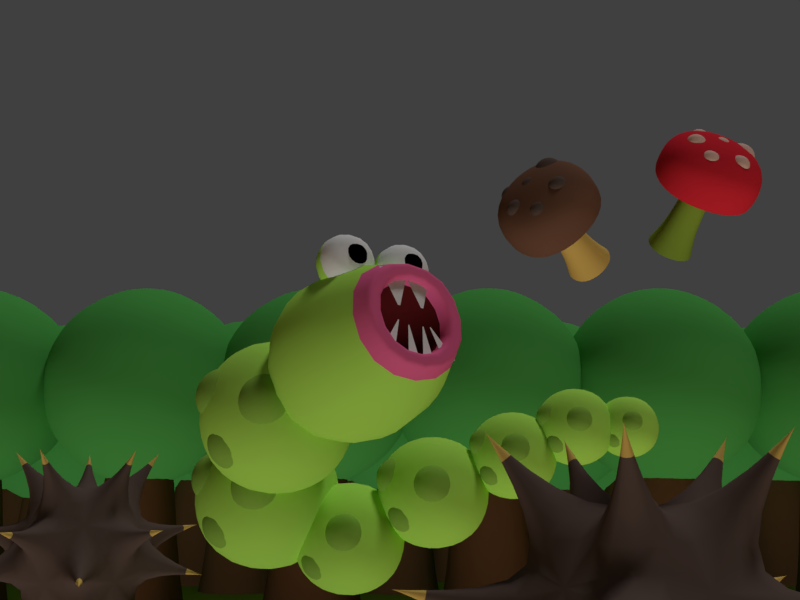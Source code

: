 # Source: background.blend  (saved by Blender 2.78.0; exported with 4.5.12 LTS)
import bpy
from mathutils import Matrix  # noqa: F401  (used for matrix-valued properties, if any)

bpy.ops.wm.read_factory_settings(use_empty=True)
scene = bpy.context.scene
scene.name = 'Scene'

# ---- collections
col_collection_1 = bpy.data.collections.new('Collection 1'); scene.collection.children.link(col_collection_1)

# ---- materials (node trees are filled in below, after node groups)
mat_material_016 = bpy.data.materials.new('Material.016')
mat_material_016.alpha_threshold = 0.0
mat_material_016.use_transparent_shadow = False
mat_material_016.diffuse_color = (0.1107, 0.07591, 0.06404, 1.0)
mat_material_016.specular_color = (0.8, 0.2542, 0.106)
mat_material_016.roughness = 0.5
mat_material_016.specular_intensity = 0.0
mat_material_016.line_color = (0.0, 0.0, 0.0, 1.0)
mat_material_017 = bpy.data.materials.new('Material.017')
mat_material_017.alpha_threshold = 0.0
mat_material_017.use_transparent_shadow = False
mat_material_017.diffuse_color = (0.6966, 0.4634, 0.1178, 1.0)
mat_material_017.specular_color = (0.8, 0.5314, 0.1339)
mat_material_017.roughness = 0.5
mat_material_017.specular_intensity = 0.3525
mat_material_017.line_color = (0.0, 0.0, 0.0, 1.0)
mat_material_008 = bpy.data.materials.new('Material.008')
mat_material_008.alpha_threshold = 0.0
mat_material_008.use_transparent_shadow = False
mat_material_008.diffuse_color = (0.4347, 0.8, 0.106, 1.0)
mat_material_008.specular_color = (0.4347, 0.8, 0.106)
mat_material_008.roughness = 0.5
mat_material_008.specular_intensity = 0.3525
mat_material_008.line_color = (0.0, 0.0, 0.0, 1.0)
mat_material_009 = bpy.data.materials.new('Material.009')
mat_material_009.alpha_threshold = 0.0
mat_material_009.use_transparent_shadow = False
mat_material_009.diffuse_color = (0.2462, 0.448, 0.06255, 1.0)
mat_material_009.specular_color = (0.4347, 0.8, 0.106)
mat_material_009.roughness = 0.5
mat_material_009.specular_intensity = 0.3525
mat_material_009.line_color = (0.0, 0.0, 0.0, 1.0)
mat_material_002 = bpy.data.materials.new('Material.002')
mat_material_002.alpha_threshold = 0.0
mat_material_002.use_transparent_shadow = False
mat_material_002.diffuse_color = (0.4575, 0.2789, 0.06918, 1.0)
mat_material_002.roughness = 0.5
mat_material_002.specular_intensity = 0.0
mat_material = bpy.data.materials.new('Material')
mat_material.alpha_threshold = 0.0
mat_material.use_transparent_shadow = False
mat_material.diffuse_color = (0.1679, 0.07596, 0.03489, 1.0)
mat_material.specular_color = (0.1679, 0.07596, 0.03489)
mat_material.roughness = 0.5
mat_material.specular_intensity = 1.0
mat_material.line_color = (0.0, 0.0, 0.0, 1.0)
mat_material_001 = bpy.data.materials.new('Material.001')
mat_material_001.alpha_threshold = 0.0
mat_material_001.use_transparent_shadow = False
mat_material_001.diffuse_color = (0.07927, 0.3757, 0.07488, 1.0)
mat_material_001.specular_color = (0.07927, 0.3757, 0.07488)
mat_material_001.roughness = 0.5
mat_material_001.specular_intensity = 0.2568
mat_material_001.line_color = (0.0, 0.0, 0.0, 1.0)
mat_material_003 = bpy.data.materials.new('Material.003')
mat_material_003.alpha_threshold = 0.0
mat_material_003.use_transparent_shadow = False
mat_material_003.diffuse_color = (0.4347, 0.8, 0.106, 1.0)
mat_material_003.specular_color = (0.4347, 0.8, 0.106)
mat_material_003.roughness = 0.5
mat_material_003.specular_intensity = 0.3525
mat_material_003.line_color = (0.0, 0.0, 0.0, 1.0)
mat_material_004 = bpy.data.materials.new('Material.004')
mat_material_004.alpha_threshold = 0.0
mat_material_004.use_transparent_shadow = False
mat_material_004.diffuse_color = (0.8, 0.1307, 0.3028, 1.0)
mat_material_004.specular_color = (0.8, 0.1307, 0.3028)
mat_material_004.roughness = 0.5
mat_material_004.line_color = (0.0, 0.0, 0.0, 1.0)
mat_material_005 = bpy.data.materials.new('Material.005')
mat_material_005.alpha_threshold = 0.0
mat_material_005.use_transparent_shadow = False
mat_material_005.diffuse_color = (0.1025, 0.009851, 0.01056, 1.0)
mat_material_005.specular_color = (0.1025, 0.009851, 0.01056)
mat_material_005.roughness = 0.5
mat_material_005.line_color = (0.0, 0.0, 0.0, 1.0)
mat_material_006 = bpy.data.materials.new('Material.006')
mat_material_006.alpha_threshold = 0.0
mat_material_006.use_transparent_shadow = False
mat_material_006.roughness = 0.5
mat_material_007 = bpy.data.materials.new('Material.007')
mat_material_007.alpha_threshold = 0.0
mat_material_007.use_transparent_shadow = False
mat_material_007.diffuse_color = (0.0, 0.0, 0.0, 1.0)
mat_material_007.roughness = 0.5
mat_material_010 = bpy.data.materials.new('Material.010')
mat_material_010.alpha_threshold = 0.0
mat_material_010.use_transparent_shadow = False
mat_material_010.diffuse_color = (0.1727, 0.083, 0.05185, 1.0)
mat_material_010.specular_color = (0.8, 0.2542, 0.106)
mat_material_010.roughness = 0.5
mat_material_010.specular_intensity = 0.0
mat_material_010.line_color = (0.0, 0.0, 0.0, 1.0)
mat_material_011 = bpy.data.materials.new('Material.011')
mat_material_011.alpha_threshold = 0.0
mat_material_011.use_transparent_shadow = False
mat_material_011.diffuse_color = (0.6966, 0.4634, 0.1178, 1.0)
mat_material_011.specular_color = (0.8, 0.5314, 0.1339)
mat_material_011.roughness = 0.5
mat_material_011.specular_intensity = 0.3525
mat_material_011.line_color = (0.0, 0.0, 0.0, 1.0)
mat_material_012 = bpy.data.materials.new('Material.012')
mat_material_012.alpha_threshold = 0.0
mat_material_012.use_transparent_shadow = False
mat_material_012.diffuse_color = (0.1107, 0.07591, 0.06404, 1.0)
mat_material_012.specular_color = (0.8, 0.2542, 0.106)
mat_material_012.roughness = 0.5
mat_material_012.specular_intensity = 0.0
mat_material_012.line_color = (0.0, 0.0, 0.0, 1.0)
mat_material_013 = bpy.data.materials.new('Material.013')
mat_material_013.alpha_threshold = 0.0
mat_material_013.use_transparent_shadow = False
mat_material_013.diffuse_color = (0.7109, 0.02442, 0.04125, 1.0)
mat_material_013.specular_color = (0.7109, 0.02442, 0.04125)
mat_material_013.roughness = 0.5
mat_material_013.specular_intensity = 0.0
mat_material_013.line_color = (0.0, 0.0, 0.0, 1.0)
mat_material_014 = bpy.data.materials.new('Material.014')
mat_material_014.alpha_threshold = 0.0
mat_material_014.use_transparent_shadow = False
mat_material_014.diffuse_color = (0.2165, 0.3343, 0.03919, 1.0)
mat_material_014.specular_color = (0.8, 0.5314, 0.1339)
mat_material_014.roughness = 0.5
mat_material_014.specular_intensity = 0.3525
mat_material_014.line_color = (0.0, 0.0, 0.0, 1.0)
mat_material_015 = bpy.data.materials.new('Material.015')
mat_material_015.alpha_threshold = 0.0
mat_material_015.use_transparent_shadow = False
mat_material_015.diffuse_color = (0.7613, 0.5046, 0.4183, 1.0)
mat_material_015.specular_color = (0.7613, 0.5046, 0.4183)
mat_material_015.roughness = 0.5
mat_material_015.specular_intensity = 0.0
mat_material_015.line_color = (0.0, 0.0, 0.0, 1.0)

# ---- material node trees

# ---- world
world_world = bpy.data.worlds.new('World'); scene.world = world_world
world_world.color = (0.05088, 0.05088, 0.05088)
world_world.use_sun_shadow = False
world_world.sun_shadow_jitter_overblur = 0.0
world_world.cycles.sampling_method = 'MANUAL'

# ---- cameras
cam_camera = bpy.data.cameras.new('Camera')
cam_camera.clip_end = 100.0
cam_camera.lens = 36.49
cam_camera.sensor_width = 32.0
cam_camera.sensor_height = 18.0
cam_camera.ortho_scale = 7.314
cam_camera.lens_unit = 'FOV'
cam_camera.dof.focus_distance = 0.0
cam_camera.dof.aperture_fstop = 128.0

# ---- lights
light_lamp_001 = bpy.data.lights.new('Lamp.001', 'SUN')
light_lamp_001.transmission_factor = 0.0
light_lamp_001.cutoff_distance = 30.0
light_lamp_001.use_shadow = False
light_lamp_001.angle = 0.1993
light_lamp_001.energy = 1.0
light_lamp_001.shadow_buffer_clip_start = 1.001
light_lamp_001.shadow_soft_size = 0.1
light_lamp_001.shadow_cascade_max_distance = 1000.0
light_lamp = bpy.data.lights.new('Lamp', 'SUN')
light_lamp.transmission_factor = 0.0
light_lamp.cutoff_distance = 30.0
light_lamp.angle = 0.1993
light_lamp.energy = 1.0
light_lamp.shadow_buffer_clip_start = 1.001
light_lamp.shadow_soft_size = 0.1
light_lamp.shadow_cascade_max_distance = 1000.0

# ---- meshes
me_icosphere_000 = bpy.data.meshes.new('Icosphere.000')
me_icosphere_000.from_pydata([(-9.33e-09, 1.256e-09, -0.5786), (0.4186, -0.3042, -0.2587), (-0.1599, -0.4922, -0.2587), (-0.5175, 1.256e-09, -0.2587), (-0.1599, 0.4922, -0.2587), (0.4186, 0.3042, -0.2587), (0.1599, -0.4922, 0.2587), (-0.4186, -0.3042, 0.2587), (-0.4186, 0.3042, 0.2587), (0.1599, 0.4922, 0.2587), (0.5175, 1.256e-09, 0.2587), (-9.33e-09, 1.256e-09, 0.5786), (0.2224, -0.6845, -0.9539), (0.2309, -0.6907, -0.9474), (0.2192, -0.6945, -0.9474), (0.7282, -0.006186, -0.9474), (0.7197, 9.626e-10, -0.9539), (0.7282, 0.006186, -0.9474), (-0.5823, -0.423, -0.9539), (-0.5855, -0.4331, -0.9474), (-0.5928, -0.423, -0.9474), (-0.5823, 0.423, -0.9539), (-0.5928, 0.423, -0.9474), (-0.5855, 0.4331, -0.9474), (0.2224, 0.6845, -0.9539), (0.2192, 0.6945, -0.9474), (0.2309, 0.6907, -0.9474), (1.173, -0.006186, -0.2277), (1.173, 0.006186, -0.2277), (1.175, 1.094e-09, -0.2171), (0.3566, -1.118, -0.2277), (0.3684, -1.114, -0.2277), (0.3631, -1.118, -0.2171), (-0.9526, -0.6845, -0.2277), (-0.9454, -0.6945, -0.2277), (-0.9506, -0.6907, -0.2171), (-0.9454, 0.6945, -0.2277), (-0.9526, 0.6845, -0.2277), (-0.9506, 0.6907, -0.2171), (0.3684, 1.114, -0.2277), (0.3566, 1.118, -0.2277), (0.3631, 1.118, -0.2171), (0.9506, -0.6907, 0.2171), (0.9526, -0.6845, 0.2277), (0.9454, -0.6945, 0.2277), (-0.3631, -1.118, 0.2171), (-0.3566, -1.118, 0.2277), (-0.3684, -1.114, 0.2277), (-1.175, 9.626e-10, 0.2171), (-1.173, -0.006186, 0.2277), (-1.173, 0.006186, 0.2277), (-0.3631, 1.118, 0.2171), (-0.3684, 1.114, 0.2277), (-0.3566, 1.118, 0.2277), (0.9506, 0.6907, 0.2171), (0.9454, 0.6945, 0.2277), (0.9526, 0.6845, 0.2277), (0.5855, -0.4331, 0.9474), (0.5928, -0.423, 0.9474), (0.5823, -0.423, 0.9539), (-0.2309, -0.6907, 0.9474), (-0.2192, -0.6945, 0.9474), (-0.2224, -0.6845, 0.9539), (-0.7282, 0.006186, 0.9474), (-0.7282, -0.006186, 0.9474), (-0.7197, 1.094e-09, 0.9539), (-0.2192, 0.6945, 0.9474), (-0.2309, 0.6907, 0.9474), (-0.2224, 0.6845, 0.9539), (0.5928, 0.423, 0.9474), (0.5855, 0.4331, 0.9474), (0.5823, 0.423, 0.9539), (0.2357, -0.7237, -0.9957), (0.235, -0.7231, -0.9963), (0.2347, -0.724, -0.9957), (0.7603, 9.626e-10, -0.9963), (0.7611, -0.0005521, -0.9957), (0.7611, 0.0005521, -0.9957), (-0.6154, -0.4478, -0.9957), (-0.6151, -0.4469, -0.9963), (-0.616, -0.4469, -0.9957), (-0.616, 0.4469, -0.9957), (-0.6151, 0.4469, -0.9963), (-0.6154, 0.4478, -0.9957), (0.2347, 0.724, -0.9957), (0.235, 0.7231, -0.9963), (0.2357, 0.7237, -0.9957), (1.231, 0.0005521, -0.2354), (1.231, -0.0005521, -0.2354), (1.231, 1.094e-09, -0.2345), (0.3809, -1.171, -0.2354), (0.3799, -1.171, -0.2354), (0.3805, -1.171, -0.2345), (-0.9955, -0.724, -0.2354), (-0.9962, -0.7231, -0.2354), (-0.996, -0.7237, -0.2345), (-0.9962, 0.7231, -0.2354), (-0.9955, 0.724, -0.2354), (-0.996, 0.7237, -0.2345), (0.3799, 1.171, -0.2354), (0.3809, 1.171, -0.2354), (0.3805, 1.171, -0.2345), (0.9962, -0.7231, 0.2354), (0.996, -0.7237, 0.2345), (0.9955, -0.724, 0.2354), (-0.3799, -1.171, 0.2354), (-0.3805, -1.171, 0.2345), (-0.3809, -1.171, 0.2354), (-1.231, -0.0005521, 0.2354), (-1.231, 9.626e-10, 0.2345), (-1.231, 0.0005521, 0.2354), (-0.3809, 1.171, 0.2354), (-0.3805, 1.171, 0.2345), (-0.3799, 1.171, 0.2354), (0.9955, 0.724, 0.2354), (0.996, 0.7237, 0.2345), (0.9962, 0.7231, 0.2354), (0.616, -0.4469, 0.9957), (0.6154, -0.4478, 0.9957), (0.6151, -0.4469, 0.9963), (-0.2347, -0.724, 0.9957), (-0.2357, -0.7237, 0.9957), (-0.235, -0.7231, 0.9963), (-0.7611, -0.0005521, 0.9957), (-0.7611, 0.0005521, 0.9957), (-0.7603, 1.094e-09, 0.9963), (-0.2357, 0.7237, 0.9957), (-0.2347, 0.724, 0.9957), (-0.235, 0.7231, 0.9963), (0.6154, 0.4478, 0.9957), (0.616, 0.4469, 0.9957), (0.6151, 0.4469, 0.9963)], [], [(37, 38, 98, 96), (1, 13, 12, 0), (2, 14, 13, 1), (0, 12, 14, 2), (36, 37, 96, 97), (0, 16, 15, 1), (5, 17, 16, 0), (1, 15, 17, 5), (50, 48, 109, 110), (2, 19, 18, 0), (3, 20, 19, 2), (0, 18, 20, 3), (49, 50, 110, 108), (3, 22, 21, 0), (4, 23, 22, 3), (0, 21, 23, 4), (23, 21, 82, 83), (4, 25, 24, 0), (5, 26, 25, 4), (0, 24, 26, 5), (48, 49, 108, 109), (5, 28, 27, 1), (10, 29, 28, 5), (1, 27, 29, 10), (62, 60, 121, 122), (1, 31, 30, 2), (6, 32, 31, 1), (2, 30, 32, 6), (22, 23, 83, 81), (2, 34, 33, 3), (7, 35, 34, 2), (3, 33, 35, 7), (61, 62, 122, 120), (3, 37, 36, 4), (8, 38, 37, 3), (4, 36, 38, 8), (21, 22, 81, 82), (4, 40, 39, 5), (9, 41, 40, 4), (5, 39, 41, 9), (35, 33, 94, 95), (10, 43, 42, 1), (6, 44, 43, 10), (1, 42, 44, 6), (60, 61, 120, 121), (6, 46, 45, 2), (7, 47, 46, 6), (2, 45, 47, 7), (34, 35, 95, 93), (7, 49, 48, 3), (8, 50, 49, 7), (3, 48, 50, 8), (33, 34, 93, 94), (8, 52, 51, 4), (9, 53, 52, 8), (4, 51, 53, 9), (47, 45, 106, 107), (9, 55, 54, 5), (10, 56, 55, 9), (5, 54, 56, 10), (46, 47, 107, 105), (10, 58, 57, 6), (11, 59, 58, 10), (6, 57, 59, 11), (20, 18, 79, 80), (6, 61, 60, 7), (11, 62, 61, 6), (7, 60, 62, 11), (45, 46, 105, 106), (7, 64, 63, 8), (11, 65, 64, 7), (8, 63, 65, 11), (59, 57, 118, 119), (8, 67, 66, 9), (11, 68, 67, 8), (9, 66, 68, 11), (19, 20, 80, 78), (9, 70, 69, 10), (11, 71, 70, 9), (10, 69, 71, 11), (73, 72, 74), (76, 75, 77), (79, 78, 80), (82, 81, 83), (85, 84, 86), (88, 87, 89), (91, 90, 92), (94, 93, 95), (97, 96, 98), (100, 99, 101), (103, 102, 104), (106, 105, 107), (109, 108, 110), (112, 111, 113), (115, 114, 116), (118, 117, 119), (121, 120, 122), (124, 123, 125), (127, 126, 128), (130, 129, 131), (63, 64, 123, 124), (38, 36, 97, 98), (24, 25, 84, 85), (64, 65, 125, 123), (25, 26, 86, 84), (65, 63, 124, 125), (51, 52, 111, 112), (26, 24, 85, 86), (12, 13, 72, 73), (52, 53, 113, 111), (13, 14, 74, 72), (53, 51, 112, 113), (39, 40, 99, 100), (14, 12, 73, 74), (40, 41, 101, 99), (66, 67, 126, 127), (41, 39, 100, 101), (27, 28, 87, 88), (67, 68, 128, 126), (28, 29, 89, 87), (68, 66, 127, 128), (54, 55, 114, 115), (29, 27, 88, 89), (15, 16, 75, 76), (55, 56, 116, 114), (16, 17, 77, 75), (56, 54, 115, 116), (42, 43, 102, 103), (17, 15, 76, 77), (43, 44, 104, 102), (69, 70, 129, 130), (44, 42, 103, 104), (30, 31, 90, 91), (70, 71, 131, 129), (31, 32, 92, 90), (71, 69, 130, 131), (57, 58, 117, 118), (32, 30, 91, 92), (18, 19, 78, 79), (58, 59, 119, 117)])
me_icosphere_000.polygons.foreach_set('use_smooth', [True] * 140)
me_icosphere_000.polygons.foreach_set('material_index', [1, 0, 0, 0, 1, 0, 0, 0, 1, 0, 0, 0, 1, 0, 0, 0, 1, 0, 0, 0, 1, 0, 0, 0, 1, 0, 0, 0, 1, 0, 0, 0, 1, 0, 0, 0, 1, 0, 0, 0, 1, 0, 0, 0, 1, 0, 0, 0, 1, 0, 0, 0, 1, 0, 0, 0, 1, 0, 0, 0, 1, 0, 0, 0, 1, 0, 0, 0, 1, 0, 0, 0, 1, 0, 0, 0, 1, 0, 0, 0, 1, 1, 1, 1, 1, 1, 1, 1, 1, 1, 1, 1, 1, 1, 1, 1, 1, 1, 1, 1, 1, 1, 1, 1, 1, 1, 1, 1, 1, 1, 1, 1, 1, 1, 1, 1, 1, 1, 1, 1, 1, 1, 1, 1, 1, 1, 1, 1, 1, 1, 1, 1, 1, 1, 1, 1, 1, 1, 1, 1])
me_icosphere_000.materials.append(mat_material_016)
me_icosphere_000.materials.append(mat_material_017)
me_icosphere_000.use_remesh_preserve_volume = False
me_icosphere_000.use_remesh_preserve_attributes = False
me_icosphere_000.use_mirror_vertex_groups = False
me_icosphere_000.update()
me_cube_010 = bpy.data.meshes.new('Cube.010')
me_cube_010.from_pydata([(-1.0, -1.0, -1.0), (-1.0, -1.0, 1.0), (-1.0, 1.0, -1.0), (-1.0, 1.0, 1.0), (1.0, -1.0, -1.0), (1.0, -1.0, 1.0), (1.0, 1.0, -1.0), (1.0, 1.0, 1.0), (-0.6863, -0.2428, 0.1501), (-0.6863, -0.2428, 0.9033), (-0.6863, 0.5104, 0.1501), (-0.6863, 0.5104, 0.9033), (0.06687, -0.2428, 0.1501), (0.06687, -0.2428, 0.9033), (0.06687, 0.5104, 0.1501), (0.06687, 0.5104, 0.9033), (-0.02916, -0.4334, 0.1501), (-0.02916, -0.4334, 0.9033), (-0.02916, 0.3198, 0.1501), (-0.02916, 0.3198, 0.9033), (0.724, -0.4334, 0.1501), (0.724, -0.4334, 0.9033), (0.724, 0.3198, 0.1501), (0.724, 0.3198, 0.9033), (-0.5186, -0.748, 0.05192), (-0.5186, -0.748, 0.8051), (-0.5186, 0.005164, 0.05192), (-0.5186, 0.005164, 0.8051), (0.2346, -0.748, 0.05192), (0.2346, -0.748, 0.8051), (0.2346, 0.005164, 0.05192), (0.2346, 0.005164, 0.8051)], [], [(0, 1, 3, 2), (2, 3, 7, 6), (6, 7, 5, 4), (4, 5, 1, 0), (2, 6, 4, 0), (7, 3, 1, 5), (8, 9, 11, 10), (10, 11, 15, 14), (14, 15, 13, 12), (12, 13, 9, 8), (10, 14, 12, 8), (15, 11, 9, 13), (16, 17, 19, 18), (18, 19, 23, 22), (22, 23, 21, 20), (20, 21, 17, 16), (18, 22, 20, 16), (23, 19, 17, 21), (24, 25, 27, 26), (26, 27, 31, 30), (30, 31, 29, 28), (28, 29, 25, 24), (26, 30, 28, 24), (31, 27, 25, 29)])
me_cube_010.polygons.foreach_set('use_smooth', [True] * 24)
me_cube_010.polygons.foreach_set('material_index', [0, 0, 0, 0, 0, 0, 1, 1, 1, 1, 1, 1, 1, 1, 1, 1, 1, 1, 1, 1, 1, 1, 1, 1])
me_cube_010.materials.append(mat_material_008)
me_cube_010.materials.append(mat_material_009)
me_cube_010.use_remesh_preserve_volume = False
me_cube_010.use_remesh_preserve_attributes = False
me_cube_010.use_mirror_vertex_groups = False
me_cube_010.update()
me_cube_009 = bpy.data.meshes.new('Cube.009')
me_cube_009.from_pydata([(-1.0, -1.0, -1.0), (-1.0, -1.0, 1.0), (-1.0, 1.0, -1.0), (-1.0, 1.0, 1.0), (1.0, -1.0, -1.0), (1.0, -1.0, 1.0), (1.0, 1.0, -1.0), (1.0, 1.0, 1.0), (-0.6863, -0.2428, 0.1501), (-0.6863, -0.2428, 0.9033), (-0.6863, 0.5104, 0.1501), (-0.6863, 0.5104, 0.9033), (0.06687, -0.2428, 0.1501), (0.06687, -0.2428, 0.9033), (0.06687, 0.5104, 0.1501), (0.06687, 0.5104, 0.9033), (-0.02916, -0.4334, 0.1501), (-0.02916, -0.4334, 0.9033), (-0.02916, 0.3198, 0.1501), (-0.02916, 0.3198, 0.9033), (0.724, -0.4334, 0.1501), (0.724, -0.4334, 0.9033), (0.724, 0.3198, 0.1501), (0.724, 0.3198, 0.9033), (-0.5186, -0.748, 0.05192), (-0.5186, -0.748, 0.8051), (-0.5186, 0.005164, 0.05192), (-0.5186, 0.005164, 0.8051), (0.2346, -0.748, 0.05192), (0.2346, -0.748, 0.8051), (0.2346, 0.005164, 0.05192), (0.2346, 0.005164, 0.8051)], [], [(0, 1, 3, 2), (2, 3, 7, 6), (6, 7, 5, 4), (4, 5, 1, 0), (2, 6, 4, 0), (7, 3, 1, 5), (8, 9, 11, 10), (10, 11, 15, 14), (14, 15, 13, 12), (12, 13, 9, 8), (10, 14, 12, 8), (15, 11, 9, 13), (16, 17, 19, 18), (18, 19, 23, 22), (22, 23, 21, 20), (20, 21, 17, 16), (18, 22, 20, 16), (23, 19, 17, 21), (24, 25, 27, 26), (26, 27, 31, 30), (30, 31, 29, 28), (28, 29, 25, 24), (26, 30, 28, 24), (31, 27, 25, 29)])
me_cube_009.polygons.foreach_set('use_smooth', [True] * 24)
me_cube_009.polygons.foreach_set('material_index', [0, 0, 0, 0, 0, 0, 1, 1, 1, 1, 1, 1, 1, 1, 1, 1, 1, 1, 1, 1, 1, 1, 1, 1])
me_cube_009.materials.append(mat_material_008)
me_cube_009.materials.append(mat_material_009)
me_cube_009.use_remesh_preserve_volume = False
me_cube_009.use_remesh_preserve_attributes = False
me_cube_009.use_mirror_vertex_groups = False
me_cube_009.update()
me_cube_008 = bpy.data.meshes.new('Cube.008')
me_cube_008.from_pydata([(-1.0, -1.0, -1.0), (-1.0, -1.0, 1.0), (-1.0, 1.0, -1.0), (-1.0, 1.0, 1.0), (1.0, -1.0, -1.0), (1.0, -1.0, 1.0), (1.0, 1.0, -1.0), (1.0, 1.0, 1.0), (-0.6863, -0.2428, 0.1501), (-0.6863, -0.2428, 0.9033), (-0.6863, 0.5104, 0.1501), (-0.6863, 0.5104, 0.9033), (0.06687, -0.2428, 0.1501), (0.06687, -0.2428, 0.9033), (0.06687, 0.5104, 0.1501), (0.06687, 0.5104, 0.9033), (-0.02916, -0.4334, 0.1501), (-0.02916, -0.4334, 0.9033), (-0.02916, 0.3198, 0.1501), (-0.02916, 0.3198, 0.9033), (0.724, -0.4334, 0.1501), (0.724, -0.4334, 0.9033), (0.724, 0.3198, 0.1501), (0.724, 0.3198, 0.9033), (-0.5186, -0.748, 0.05192), (-0.5186, -0.748, 0.8051), (-0.5186, 0.005164, 0.05192), (-0.5186, 0.005164, 0.8051), (0.2346, -0.748, 0.05192), (0.2346, -0.748, 0.8051), (0.2346, 0.005164, 0.05192), (0.2346, 0.005164, 0.8051)], [], [(0, 1, 3, 2), (2, 3, 7, 6), (6, 7, 5, 4), (4, 5, 1, 0), (2, 6, 4, 0), (7, 3, 1, 5), (8, 9, 11, 10), (10, 11, 15, 14), (14, 15, 13, 12), (12, 13, 9, 8), (10, 14, 12, 8), (15, 11, 9, 13), (16, 17, 19, 18), (18, 19, 23, 22), (22, 23, 21, 20), (20, 21, 17, 16), (18, 22, 20, 16), (23, 19, 17, 21), (24, 25, 27, 26), (26, 27, 31, 30), (30, 31, 29, 28), (28, 29, 25, 24), (26, 30, 28, 24), (31, 27, 25, 29)])
me_cube_008.polygons.foreach_set('use_smooth', [True] * 24)
me_cube_008.polygons.foreach_set('material_index', [0, 0, 0, 0, 0, 0, 1, 1, 1, 1, 1, 1, 1, 1, 1, 1, 1, 1, 1, 1, 1, 1, 1, 1])
me_cube_008.materials.append(mat_material_008)
me_cube_008.materials.append(mat_material_009)
me_cube_008.use_remesh_preserve_volume = False
me_cube_008.use_remesh_preserve_attributes = False
me_cube_008.use_mirror_vertex_groups = False
me_cube_008.update()
me_cube_007 = bpy.data.meshes.new('Cube.007')
me_cube_007.from_pydata([(-1.0, -1.0, -1.0), (-1.0, -1.0, 1.0), (-1.0, 1.0, -1.0), (-1.0, 1.0, 1.0), (1.0, -1.0, -1.0), (1.0, -1.0, 1.0), (1.0, 1.0, -1.0), (1.0, 1.0, 1.0), (-0.6863, -0.2428, 0.1501), (-0.6863, -0.2428, 0.9033), (-0.6863, 0.5104, 0.1501), (-0.6863, 0.5104, 0.9033), (0.06687, -0.2428, 0.1501), (0.06687, -0.2428, 0.9033), (0.06687, 0.5104, 0.1501), (0.06687, 0.5104, 0.9033), (-0.02916, -0.4334, 0.1501), (-0.02916, -0.4334, 0.9033), (-0.02916, 0.3198, 0.1501), (-0.02916, 0.3198, 0.9033), (0.724, -0.4334, 0.1501), (0.724, -0.4334, 0.9033), (0.724, 0.3198, 0.1501), (0.724, 0.3198, 0.9033), (-0.5186, -0.748, 0.05192), (-0.5186, -0.748, 0.8051), (-0.5186, 0.005164, 0.05192), (-0.5186, 0.005164, 0.8051), (0.2346, -0.748, 0.05192), (0.2346, -0.748, 0.8051), (0.2346, 0.005164, 0.05192), (0.2346, 0.005164, 0.8051)], [], [(0, 1, 3, 2), (2, 3, 7, 6), (6, 7, 5, 4), (4, 5, 1, 0), (2, 6, 4, 0), (7, 3, 1, 5), (8, 9, 11, 10), (10, 11, 15, 14), (14, 15, 13, 12), (12, 13, 9, 8), (10, 14, 12, 8), (15, 11, 9, 13), (16, 17, 19, 18), (18, 19, 23, 22), (22, 23, 21, 20), (20, 21, 17, 16), (18, 22, 20, 16), (23, 19, 17, 21), (24, 25, 27, 26), (26, 27, 31, 30), (30, 31, 29, 28), (28, 29, 25, 24), (26, 30, 28, 24), (31, 27, 25, 29)])
me_cube_007.polygons.foreach_set('use_smooth', [True] * 24)
me_cube_007.polygons.foreach_set('material_index', [0, 0, 0, 0, 0, 0, 1, 1, 1, 1, 1, 1, 1, 1, 1, 1, 1, 1, 1, 1, 1, 1, 1, 1])
me_cube_007.materials.append(mat_material_008)
me_cube_007.materials.append(mat_material_009)
me_cube_007.use_remesh_preserve_volume = False
me_cube_007.use_remesh_preserve_attributes = False
me_cube_007.use_mirror_vertex_groups = False
me_cube_007.update()
me_cube_006 = bpy.data.meshes.new('Cube.006')
me_cube_006.from_pydata([(-1.0, -1.0, -1.0), (-1.0, -1.0, 1.0), (-1.0, 1.0, -1.0), (-1.0, 1.0, 1.0), (1.0, -1.0, -1.0), (1.0, -1.0, 1.0), (1.0, 1.0, -1.0), (1.0, 1.0, 1.0), (-0.6863, -0.2428, 0.1501), (-0.6863, -0.2428, 0.9033), (-0.6863, 0.5104, 0.1501), (-0.6863, 0.5104, 0.9033), (0.06687, -0.2428, 0.1501), (0.06687, -0.2428, 0.9033), (0.06687, 0.5104, 0.1501), (0.06687, 0.5104, 0.9033), (-0.02916, -0.4334, 0.1501), (-0.02916, -0.4334, 0.9033), (-0.02916, 0.3198, 0.1501), (-0.02916, 0.3198, 0.9033), (0.724, -0.4334, 0.1501), (0.724, -0.4334, 0.9033), (0.724, 0.3198, 0.1501), (0.724, 0.3198, 0.9033), (-0.5186, -0.748, 0.05192), (-0.5186, -0.748, 0.8051), (-0.5186, 0.005164, 0.05192), (-0.5186, 0.005164, 0.8051), (0.2346, -0.748, 0.05192), (0.2346, -0.748, 0.8051), (0.2346, 0.005164, 0.05192), (0.2346, 0.005164, 0.8051)], [], [(0, 1, 3, 2), (2, 3, 7, 6), (6, 7, 5, 4), (4, 5, 1, 0), (2, 6, 4, 0), (7, 3, 1, 5), (8, 9, 11, 10), (10, 11, 15, 14), (14, 15, 13, 12), (12, 13, 9, 8), (10, 14, 12, 8), (15, 11, 9, 13), (16, 17, 19, 18), (18, 19, 23, 22), (22, 23, 21, 20), (20, 21, 17, 16), (18, 22, 20, 16), (23, 19, 17, 21), (24, 25, 27, 26), (26, 27, 31, 30), (30, 31, 29, 28), (28, 29, 25, 24), (26, 30, 28, 24), (31, 27, 25, 29)])
me_cube_006.polygons.foreach_set('use_smooth', [True] * 24)
me_cube_006.polygons.foreach_set('material_index', [0, 0, 0, 0, 0, 0, 1, 1, 1, 1, 1, 1, 1, 1, 1, 1, 1, 1, 1, 1, 1, 1, 1, 1])
me_cube_006.materials.append(mat_material_008)
me_cube_006.materials.append(mat_material_009)
me_cube_006.use_remesh_preserve_volume = False
me_cube_006.use_remesh_preserve_attributes = False
me_cube_006.use_mirror_vertex_groups = False
me_cube_006.update()
me_cube_005 = bpy.data.meshes.new('Cube.005')
me_cube_005.from_pydata([(-1.0, -1.0, -1.0), (-1.0, -1.0, 1.0), (-1.0, 1.0, -1.0), (-1.0, 1.0, 1.0), (1.0, -1.0, -1.0), (1.0, -1.0, 1.0), (1.0, 1.0, -1.0), (1.0, 1.0, 1.0), (-0.6863, -0.2428, 0.1501), (-0.6863, -0.2428, 0.9033), (-0.6863, 0.5104, 0.1501), (-0.6863, 0.5104, 0.9033), (0.06687, -0.2428, 0.1501), (0.06687, -0.2428, 0.9033), (0.06687, 0.5104, 0.1501), (0.06687, 0.5104, 0.9033), (-0.02916, -0.4334, 0.1501), (-0.02916, -0.4334, 0.9033), (-0.02916, 0.3198, 0.1501), (-0.02916, 0.3198, 0.9033), (0.724, -0.4334, 0.1501), (0.724, -0.4334, 0.9033), (0.724, 0.3198, 0.1501), (0.724, 0.3198, 0.9033), (-0.5186, -0.748, 0.05192), (-0.5186, -0.748, 0.8051), (-0.5186, 0.005164, 0.05192), (-0.5186, 0.005164, 0.8051), (0.2346, -0.748, 0.05192), (0.2346, -0.748, 0.8051), (0.2346, 0.005164, 0.05192), (0.2346, 0.005164, 0.8051)], [], [(0, 1, 3, 2), (2, 3, 7, 6), (6, 7, 5, 4), (4, 5, 1, 0), (2, 6, 4, 0), (7, 3, 1, 5), (8, 9, 11, 10), (10, 11, 15, 14), (14, 15, 13, 12), (12, 13, 9, 8), (10, 14, 12, 8), (15, 11, 9, 13), (16, 17, 19, 18), (18, 19, 23, 22), (22, 23, 21, 20), (20, 21, 17, 16), (18, 22, 20, 16), (23, 19, 17, 21), (24, 25, 27, 26), (26, 27, 31, 30), (30, 31, 29, 28), (28, 29, 25, 24), (26, 30, 28, 24), (31, 27, 25, 29)])
me_cube_005.polygons.foreach_set('use_smooth', [True] * 24)
me_cube_005.polygons.foreach_set('material_index', [0, 0, 0, 0, 0, 0, 1, 1, 1, 1, 1, 1, 1, 1, 1, 1, 1, 1, 1, 1, 1, 1, 1, 1])
me_cube_005.materials.append(mat_material_008)
me_cube_005.materials.append(mat_material_009)
me_cube_005.use_remesh_preserve_volume = False
me_cube_005.use_remesh_preserve_attributes = False
me_cube_005.use_mirror_vertex_groups = False
me_cube_005.update()
me_plane = bpy.data.meshes.new('Plane')
me_plane.from_pydata([(-50.27, -50.27, 0.0), (50.27, -50.27, 0.0), (-50.27, 50.27, 0.0), (50.27, 50.27, 0.0)], [], [(0, 1, 3, 2)])
me_plane.materials.append(mat_material_002)
me_plane.use_remesh_preserve_volume = False
me_plane.use_remesh_preserve_attributes = False
me_plane.use_mirror_vertex_groups = False
me_plane.update()
me_cube = bpy.data.meshes.new('Cube')
me_cube.from_pydata([(1.0, 1.0, -1.0), (1.0, -1.0, -1.0), (-1.0, -1.0, -1.0), (-1.0, 1.0, -1.0), (0.4378, 0.4378, 0.2019), (0.4378, -0.4378, 0.2019), (-0.4378, -0.4378, 0.2019), (-0.4378, 0.4378, 0.2019), (0.2667, 0.2667, 3.454), (0.2667, -0.2667, 3.454), (-0.2667, 0.2667, 3.454), (-0.2667, -0.2667, 3.454), (0.03265, 0.00766, 2.709), (1.302, -0.9145, 3.679), (-0.4522, -1.485, 3.679), (-1.536, 0.00766, 3.679), (-0.4522, 1.5, 3.679), (1.302, 0.9299, 3.679), (0.5175, -1.485, 5.248), (-1.237, -0.9145, 5.248), (-1.237, 0.9299, 5.248), (0.5175, 1.5, 5.248), (1.602, 0.00766, 5.247), (0.03265, 0.00766, 6.217), (-0.2523, -0.8694, 2.971), (0.7787, -0.5344, 2.971), (0.4938, -1.411, 3.541), (1.525, 0.00766, 3.541), (0.7787, 0.5497, 2.971), (-0.8896, 0.00766, 2.971), (-1.175, -0.8694, 3.541), (-0.2523, 0.8847, 2.971), (-1.175, 0.8847, 3.541), (0.4938, 1.427, 3.541), (1.701, -0.5344, 4.463), (1.701, 0.5497, 4.463), (0.03265, -1.747, 4.463), (1.064, -1.411, 4.463), (-1.636, -0.5344, 4.463), (-0.9984, -1.411, 4.463), (-0.9984, 1.427, 4.463), (-1.636, 0.5497, 4.463), (1.064, 1.427, 4.463), (0.03265, 1.762, 4.463), (1.24, -0.8694, 5.385), (-0.4285, -1.411, 5.385), (-1.46, 0.00766, 5.385), (-0.4285, 1.427, 5.385), (1.24, 0.8847, 5.385), (0.3176, -0.8694, 5.955), (0.9549, 0.00766, 5.955), (-0.7134, -0.5344, 5.955), (-0.7134, 0.5497, 5.955), (0.3176, 0.8847, 5.955)], [], [(0, 1, 2, 3), (6, 5, 9, 11), (0, 4, 5, 1), (1, 5, 6, 2), (2, 6, 7, 3), (4, 0, 3, 7), (8, 10, 11, 9), (5, 4, 8, 9), (7, 6, 11, 10), (4, 7, 10, 8), (12, 25, 24), (13, 25, 27), (12, 24, 29), (12, 29, 31), (12, 31, 28), (13, 27, 34), (14, 26, 36), (15, 30, 38), (16, 32, 40), (17, 33, 42), (13, 34, 37), (14, 36, 39), (15, 38, 41), (16, 40, 43), (17, 42, 35), (18, 44, 49), (19, 45, 51), (20, 46, 52), (21, 47, 53), (22, 48, 50), (50, 53, 23), (50, 48, 53), (48, 21, 53), (53, 52, 23), (53, 47, 52), (47, 20, 52), (52, 51, 23), (52, 46, 51), (46, 19, 51), (51, 49, 23), (51, 45, 49), (45, 18, 49), (49, 50, 23), (49, 44, 50), (44, 22, 50), (35, 48, 22), (35, 42, 48), (42, 21, 48), (43, 47, 21), (43, 40, 47), (40, 20, 47), (41, 46, 20), (41, 38, 46), (38, 19, 46), (39, 45, 19), (39, 36, 45), (36, 18, 45), (37, 44, 18), (37, 34, 44), (34, 22, 44), (42, 43, 21), (42, 33, 43), (33, 16, 43), (40, 41, 20), (40, 32, 41), (32, 15, 41), (38, 39, 19), (38, 30, 39), (30, 14, 39), (36, 37, 18), (36, 26, 37), (26, 13, 37), (34, 35, 22), (34, 27, 35), (27, 17, 35), (28, 33, 17), (28, 31, 33), (31, 16, 33), (31, 32, 16), (31, 29, 32), (29, 15, 32), (29, 30, 15), (29, 24, 30), (24, 14, 30), (27, 28, 17), (27, 25, 28), (25, 12, 28), (24, 26, 14), (24, 25, 26), (25, 13, 26)])
me_cube.polygons.foreach_set('use_smooth', [True] * 90)
me_cube.polygons.foreach_set('material_index', [0, 0, 0, 0, 0, 0, 0, 0, 0, 0, 1, 1, 1, 1, 1, 1, 1, 1, 1, 1, 1, 1, 1, 1, 1, 1, 1, 1, 1, 1, 1, 1, 1, 1, 1, 1, 1, 1, 1, 1, 1, 1, 1, 1, 1, 1, 1, 1, 1, 1, 1, 1, 1, 1, 1, 1, 1, 1, 1, 1, 1, 1, 1, 1, 1, 1, 1, 1, 1, 1, 1, 1, 1, 1, 1, 1, 1, 1, 1, 1, 1, 1, 1, 1, 1, 1, 1, 1, 1, 1])
me_cube.materials.append(mat_material)
me_cube.materials.append(mat_material_001)
me_cube.use_remesh_preserve_volume = False
me_cube.use_remesh_preserve_attributes = False
me_cube.use_mirror_vertex_groups = False
me_cube.update()
me_cube_001 = bpy.data.meshes.new('Cube.001')
me_cube_001.from_pydata([(1.0, 1.0, -1.0), (1.0, -0.3743, -1.0), (-1.0, -0.3743, -1.0), (-1.0, 1.0, -1.0), (1.0, 1.0, 1.0), (1.0, -0.3743, 1.0), (-1.0, -0.3743, 1.0), (-1.0, 1.0, 1.0), (0.613, -0.9889, -0.613), (-0.613, -0.9889, -0.613), (0.613, -0.9889, 0.613), (-0.613, -0.9889, 0.613), (0.613, -1.104, -0.613), (-0.613, -1.104, -0.613), (0.613, -1.104, 0.613), (-0.613, -1.104, 0.613), (0.4788, -1.104, -0.4788), (-0.4788, -1.104, -0.4788), (0.4788, -1.104, 0.4788), (-0.4788, -1.104, 0.4788), (0.4095, -1.065, -0.4095), (-0.4095, -1.065, -0.4095), (0.4095, -1.065, 0.4095), (-0.4095, -1.065, 0.4095), (0.4095, -0.2621, -0.4095), (-0.4095, -0.2621, -0.4095), (0.4095, -0.2621, 0.4095), (-0.4095, -0.2621, 0.4095), (-0.1298, -1.018, 0.1068), (-0.1585, -1.018, 0.1068), (0.02524, -1.018, 0.5074), (-0.3136, -1.018, 0.5074), (0.1465, -1.018, 0.1068), (0.1178, -1.018, 0.1068), (0.3015, -1.018, 0.5074), (-0.03727, -1.018, 0.5074), (0.0983, -1.018, -0.09254), (0.1103, -1.018, -0.09254), (0.03328, -1.018, -0.4931), (0.1753, -1.018, -0.4931), (-0.07171, -1.018, -0.09254), (-0.05969, -1.018, -0.09254), (-0.1367, -1.018, -0.4931), (0.005331, -1.018, -0.4931), (0.1861, -1.018, -0.09352), (0.1969, -1.018, -0.0881), (0.3086, -1.018, -0.4804), (0.4355, -1.018, -0.4163), (-0.1809, -1.015, -0.04546), (-0.1702, -1.015, -0.05091), (-0.4203, -1.015, -0.3731), (-0.2937, -1.015, -0.4375), (-0.6113, -0.7568, 0.5074), (-0.6113, -0.7568, 1.059), (-0.6113, -0.2047, 0.5074), (-0.6113, -0.2047, 1.059), (-0.05929, -0.7568, 0.5074), (-0.05929, -0.7568, 1.059), (-0.05929, -0.2047, 0.5074), (-0.05929, -0.2047, 1.059), (-0.4817, -0.8168, 0.637), (-0.4817, -0.8168, 0.9299), (-0.4817, -0.524, 0.637), (-0.4817, -0.524, 0.9299), (-0.1889, -0.8168, 0.637), (-0.1889, -0.8168, 0.9299), (-0.1889, -0.524, 0.637), (-0.1889, -0.524, 0.9299), (-0.6825, -0.4808, 0.4362), (-0.6825, -0.4808, 1.131), (0.01191, -0.4808, 0.4362), (0.01191, -0.4808, 1.131), (0.08245, -0.7568, 0.5074), (0.08245, -0.7568, 1.059), (0.08245, -0.2047, 0.5074), (0.08245, -0.2047, 1.059), (0.6345, -0.7568, 0.5074), (0.6345, -0.7568, 1.059), (0.6345, -0.2047, 0.5074), (0.6345, -0.2047, 1.059), (0.2121, -0.8168, 0.637), (0.2121, -0.8168, 0.9299), (0.2121, -0.524, 0.637), (0.2121, -0.524, 0.9299), (0.5049, -0.8168, 0.637), (0.5049, -0.8168, 0.9299), (0.5049, -0.524, 0.637), (0.5049, -0.524, 0.9299), (0.01125, -0.4808, 0.4362), (0.01125, -0.4808, 1.131), (0.7057, -0.4808, 0.4362), (0.7057, -0.4808, 1.131)], [], [(0, 1, 2, 3), (4, 7, 6, 5), (0, 4, 5, 1), (2, 1, 8, 9), (2, 6, 7, 3), (4, 0, 3, 7), (11, 9, 13, 15), (5, 6, 11, 10), (6, 2, 9, 11), (1, 5, 10, 8), (15, 13, 17, 19), (9, 8, 12, 13), (10, 11, 15, 14), (8, 10, 14, 12), (18, 19, 23, 22), (13, 12, 16, 17), (14, 15, 19, 18), (12, 14, 18, 16), (23, 21, 25, 27), (16, 18, 22, 20), (19, 17, 21, 23), (17, 16, 20, 21), (24, 26, 27, 25), (21, 20, 24, 25), (22, 23, 27, 26), (20, 22, 26, 24), (28, 30, 31, 29), (32, 34, 35, 33), (36, 38, 39, 37), (40, 42, 43, 41), (44, 46, 47, 45), (48, 50, 51, 49), (68, 69, 55, 54), (54, 55, 59, 58), (70, 71, 57, 56), (56, 57, 53, 52), (68, 70, 56, 52), (71, 69, 53, 57), (60, 61, 63, 62), (62, 63, 67, 66), (66, 67, 65, 64), (64, 65, 61, 60), (62, 66, 64, 60), (67, 63, 61, 65), (59, 55, 69, 71), (54, 58, 70, 68), (58, 59, 71, 70), (52, 53, 69, 68), (88, 89, 75, 74), (74, 75, 79, 78), (90, 91, 77, 76), (76, 77, 73, 72), (88, 90, 76, 72), (91, 89, 73, 77), (80, 81, 83, 82), (82, 83, 87, 86), (86, 87, 85, 84), (84, 85, 81, 80), (82, 86, 84, 80), (87, 83, 81, 85), (79, 75, 89, 91), (74, 78, 90, 88), (78, 79, 91, 90), (72, 73, 89, 88)])
me_cube_001.polygons.foreach_set('use_smooth', [True] * 64)
me_cube_001.polygons.foreach_set('material_index', [0, 0, 0, 0, 0, 0, 1, 0, 0, 0, 1, 1, 1, 1, 1, 1, 1, 1, 2, 1, 1, 1, 2, 2, 2, 2, 3, 3, 3, 3, 3, 3, 0, 0, 3, 3, 3, 3, 4, 4, 4, 4, 4, 4, 0, 0, 0, 3, 0, 0, 3, 3, 3, 3, 4, 4, 4, 4, 4, 4, 0, 0, 0, 3])
_k = {(28, 29): 1.0, (28, 30): 1.0, (29, 31): 1.0, (30, 31): 1.0, (32, 33): 1.0, (32, 34): 1.0, (33, 35): 1.0, (34, 35): 1.0, (36, 37): 1.0, (36, 38): 1.0, (37, 39): 1.0, (38, 39): 1.0, (40, 41): 1.0, (40, 42): 1.0, (41, 43): 1.0, (42, 43): 1.0, (44, 45): 1.0, (44, 46): 1.0, (45, 47): 1.0, (46, 47): 1.0, (48, 49): 1.0, (48, 50): 1.0, (49, 51): 1.0, (50, 51): 1.0}
me_cube_001.attributes.new('crease_edge', 'FLOAT', 'EDGE').data.foreach_set('value', [_k.get((min(e.vertices), max(e.vertices)), 0.0) for e in me_cube_001.edges])
me_cube_001.materials.append(mat_material_003)
me_cube_001.materials.append(mat_material_004)
me_cube_001.materials.append(mat_material_005)
me_cube_001.materials.append(mat_material_006)
me_cube_001.materials.append(mat_material_007)
me_cube_001.use_remesh_preserve_volume = False
me_cube_001.use_remesh_preserve_attributes = False
me_cube_001.use_mirror_vertex_groups = False
me_cube_001.update()
me_cube_002 = bpy.data.meshes.new('Cube.002')
me_cube_002.from_pydata([(-1.0, -1.0, -1.0), (-1.0, -1.0, 1.0), (-1.0, 1.0, -1.0), (-1.0, 1.0, 1.0), (1.0, -1.0, -1.0), (1.0, -1.0, 1.0), (1.0, 1.0, -1.0), (1.0, 1.0, 1.0), (-0.6863, -0.2428, 0.1501), (-0.6863, -0.2428, 0.9033), (-0.6863, 0.5104, 0.1501), (-0.6863, 0.5104, 0.9033), (0.06687, -0.2428, 0.1501), (0.06687, -0.2428, 0.9033), (0.06687, 0.5104, 0.1501), (0.06687, 0.5104, 0.9033), (-0.02916, -0.4334, 0.1501), (-0.02916, -0.4334, 0.9033), (-0.02916, 0.3198, 0.1501), (-0.02916, 0.3198, 0.9033), (0.724, -0.4334, 0.1501), (0.724, -0.4334, 0.9033), (0.724, 0.3198, 0.1501), (0.724, 0.3198, 0.9033), (-0.5186, -0.748, 0.05192), (-0.5186, -0.748, 0.8051), (-0.5186, 0.005164, 0.05192), (-0.5186, 0.005164, 0.8051), (0.2346, -0.748, 0.05192), (0.2346, -0.748, 0.8051), (0.2346, 0.005164, 0.05192), (0.2346, 0.005164, 0.8051)], [], [(0, 1, 3, 2), (2, 3, 7, 6), (6, 7, 5, 4), (4, 5, 1, 0), (2, 6, 4, 0), (7, 3, 1, 5), (8, 9, 11, 10), (10, 11, 15, 14), (14, 15, 13, 12), (12, 13, 9, 8), (10, 14, 12, 8), (15, 11, 9, 13), (16, 17, 19, 18), (18, 19, 23, 22), (22, 23, 21, 20), (20, 21, 17, 16), (18, 22, 20, 16), (23, 19, 17, 21), (24, 25, 27, 26), (26, 27, 31, 30), (30, 31, 29, 28), (28, 29, 25, 24), (26, 30, 28, 24), (31, 27, 25, 29)])
me_cube_002.polygons.foreach_set('use_smooth', [True] * 24)
me_cube_002.polygons.foreach_set('material_index', [0, 0, 0, 0, 0, 0, 1, 1, 1, 1, 1, 1, 1, 1, 1, 1, 1, 1, 1, 1, 1, 1, 1, 1])
me_cube_002.materials.append(mat_material_008)
me_cube_002.materials.append(mat_material_009)
me_cube_002.use_remesh_preserve_volume = False
me_cube_002.use_remesh_preserve_attributes = False
me_cube_002.use_mirror_vertex_groups = False
me_cube_002.update()
me_cube_003 = bpy.data.meshes.new('Cube.003')
me_cube_003.from_pydata([(-0.355, -0.355, -0.1389), (-0.317, -0.317, 1.183), (-0.355, 0.355, -0.1389), (-0.317, 0.317, 1.183), (0.355, -0.355, -0.1389), (0.317, -0.317, 1.183), (0.355, 0.355, -0.1389), (0.317, 0.317, 1.183), (-1.228, -1.228, 0.9011), (-1.228, -1.228, 2.06), (-1.228, 1.228, 0.9011), (-1.228, 1.228, 2.06), (1.228, -1.228, 0.9011), (1.228, -1.228, 2.06), (1.228, 1.228, 0.9011), (1.228, 1.228, 2.06), (-1.135, 1.135, 0.7778), (-1.135, -1.135, 0.7778), (1.135, 1.135, 0.7778), (1.135, -1.135, 0.7778), (-0.558, -0.558, -0.788), (-0.558, 0.558, -0.788), (0.558, -0.558, -0.788), (0.558, 0.558, -0.788), (-0.8095, -0.2667, 1.487), (-0.8095, -0.2667, 2.02), (-0.8095, 0.2667, 1.487), (-0.8095, 0.2667, 2.02), (-0.2762, -0.2667, 1.487), (-0.2762, -0.2667, 2.02), (-0.2762, 0.2667, 1.487), (-0.2762, 0.2667, 2.02), (-0.2362, -0.01086, 1.487), (-0.2362, -0.01086, 2.02), (-0.2362, 0.5225, 1.487), (-0.2362, 0.5225, 2.02), (0.2971, -0.01086, 1.487), (0.2971, -0.01086, 2.02), (0.2971, 0.5225, 1.487), (0.2971, 0.5225, 2.02), (0.1078, -0.6504, 1.487), (0.1078, -0.6504, 2.02), (0.1078, -0.117, 1.487), (0.1078, -0.117, 2.02), (0.6411, -0.6504, 1.487), (0.6411, -0.6504, 2.02), (0.6411, -0.117, 1.487), (0.6411, -0.117, 2.02), (0.1832, 0.05282, 1.207), (0.1832, 0.05282, 1.967), (0.1832, 0.8131, 1.207), (0.1832, 0.8131, 1.967), (0.9435, 0.05282, 1.207), (0.9435, 0.05282, 1.967), (0.9435, 0.8131, 1.207), (0.9435, 0.8131, 1.967), (-0.5317, -0.7782, 1.444), (-0.5317, -0.7782, 1.978), (-0.5317, -0.2449, 1.444), (-0.5317, -0.2449, 1.978), (0.001631, -0.7782, 1.444), (0.001631, -0.7782, 1.978), (0.001631, -0.2449, 1.444), (0.001631, -0.2449, 1.978), (-0.6155, 0.4346, 1.337), (-0.6155, 0.4346, 1.87), (-0.6155, 0.9679, 1.337), (-0.6155, 0.9679, 1.87), (-0.08216, 0.4346, 1.337), (-0.08216, 0.4346, 1.87), (-0.08216, 0.9679, 1.337), (-0.08216, 0.9679, 1.87)], [], [(0, 1, 3, 2), (2, 3, 7, 6), (6, 7, 5, 4), (4, 5, 1, 0), (10, 14, 18, 16), (16, 18, 19, 17), (8, 9, 11, 10), (10, 11, 15, 14), (14, 15, 13, 12), (12, 13, 9, 8), (12, 8, 17, 19), (15, 11, 9, 13), (8, 10, 16, 17), (14, 12, 19, 18), (0, 2, 21, 20), (6, 4, 22, 23), (4, 0, 20, 22), (2, 6, 23, 21), (24, 25, 27, 26), (26, 27, 31, 30), (30, 31, 29, 28), (28, 29, 25, 24), (26, 30, 28, 24), (31, 27, 25, 29), (32, 33, 35, 34), (34, 35, 39, 38), (38, 39, 37, 36), (36, 37, 33, 32), (34, 38, 36, 32), (39, 35, 33, 37), (40, 41, 43, 42), (42, 43, 47, 46), (46, 47, 45, 44), (44, 45, 41, 40), (42, 46, 44, 40), (47, 43, 41, 45), (48, 49, 51, 50), (50, 51, 55, 54), (54, 55, 53, 52), (52, 53, 49, 48), (50, 54, 52, 48), (55, 51, 49, 53), (56, 57, 59, 58), (58, 59, 63, 62), (62, 63, 61, 60), (60, 61, 57, 56), (58, 62, 60, 56), (63, 59, 57, 61), (64, 65, 67, 66), (66, 67, 71, 70), (70, 71, 69, 68), (68, 69, 65, 64), (66, 70, 68, 64), (71, 67, 65, 69)])
me_cube_003.polygons.foreach_set('use_smooth', [True] * 54)
me_cube_003.polygons.foreach_set('material_index', [1, 1, 1, 1, 0, 0, 0, 0, 0, 0, 0, 0, 0, 0, 1, 1, 1, 1, 2, 2, 2, 2, 2, 2, 2, 2, 2, 2, 2, 2, 2, 2, 2, 2, 2, 2, 2, 2, 2, 2, 2, 2, 2, 2, 2, 2, 2, 2, 2, 2, 2, 2, 2, 2])
me_cube_003.materials.append(mat_material_010)
me_cube_003.materials.append(mat_material_011)
me_cube_003.materials.append(mat_material_012)
me_cube_003.use_remesh_preserve_volume = False
me_cube_003.use_remesh_preserve_attributes = False
me_cube_003.use_mirror_vertex_groups = False
me_cube_003.update()
me_cube_004 = bpy.data.meshes.new('Cube.004')
me_cube_004.from_pydata([(-0.355, -0.355, -0.1389), (-0.317, -0.317, 1.183), (-0.355, 0.355, -0.1389), (-0.317, 0.317, 1.183), (0.355, -0.355, -0.1389), (0.317, -0.317, 1.183), (0.355, 0.355, -0.1389), (0.317, 0.317, 1.183), (-1.228, -1.228, 0.9011), (-1.228, -1.228, 2.06), (-1.228, 1.228, 0.9011), (-1.228, 1.228, 2.06), (1.228, -1.228, 0.9011), (1.228, -1.228, 2.06), (1.228, 1.228, 0.9011), (1.228, 1.228, 2.06), (-1.135, 1.135, 0.7778), (-1.135, -1.135, 0.7778), (1.135, 1.135, 0.7778), (1.135, -1.135, 0.7778), (-0.558, -0.558, -0.788), (-0.558, 0.558, -0.788), (0.558, -0.558, -0.788), (0.558, 0.558, -0.788), (-0.8095, -0.2667, 1.487), (-0.8095, -0.2667, 2.02), (-0.8095, 0.2667, 1.487), (-0.8095, 0.2667, 2.02), (-0.2762, -0.2667, 1.487), (-0.2762, -0.2667, 2.02), (-0.2762, 0.2667, 1.487), (-0.2762, 0.2667, 2.02), (-0.2362, -0.01086, 1.487), (-0.2362, -0.01086, 2.02), (-0.2362, 0.5225, 1.487), (-0.2362, 0.5225, 2.02), (0.2971, -0.01086, 1.487), (0.2971, -0.01086, 2.02), (0.2971, 0.5225, 1.487), (0.2971, 0.5225, 2.02), (0.1078, -0.6504, 1.487), (0.1078, -0.6504, 2.02), (0.1078, -0.117, 1.487), (0.1078, -0.117, 2.02), (0.6411, -0.6504, 1.487), (0.6411, -0.6504, 2.02), (0.6411, -0.117, 1.487), (0.6411, -0.117, 2.02), (0.1832, 0.05282, 1.207), (0.1832, 0.05282, 1.967), (0.1832, 0.8131, 1.207), (0.1832, 0.8131, 1.967), (0.9435, 0.05282, 1.207), (0.9435, 0.05282, 1.967), (0.9435, 0.8131, 1.207), (0.9435, 0.8131, 1.967), (-0.5317, -0.7782, 1.444), (-0.5317, -0.7782, 1.978), (-0.5317, -0.2449, 1.444), (-0.5317, -0.2449, 1.978), (0.001631, -0.7782, 1.444), (0.001631, -0.7782, 1.978), (0.001631, -0.2449, 1.444), (0.001631, -0.2449, 1.978), (-0.6155, 0.4346, 1.337), (-0.6155, 0.4346, 1.87), (-0.6155, 0.9679, 1.337), (-0.6155, 0.9679, 1.87), (-0.08216, 0.4346, 1.337), (-0.08216, 0.4346, 1.87), (-0.08216, 0.9679, 1.337), (-0.08216, 0.9679, 1.87)], [], [(0, 1, 3, 2), (2, 3, 7, 6), (6, 7, 5, 4), (4, 5, 1, 0), (10, 14, 18, 16), (16, 18, 19, 17), (8, 9, 11, 10), (10, 11, 15, 14), (14, 15, 13, 12), (12, 13, 9, 8), (12, 8, 17, 19), (15, 11, 9, 13), (8, 10, 16, 17), (14, 12, 19, 18), (0, 2, 21, 20), (6, 4, 22, 23), (4, 0, 20, 22), (2, 6, 23, 21), (24, 25, 27, 26), (26, 27, 31, 30), (30, 31, 29, 28), (28, 29, 25, 24), (26, 30, 28, 24), (31, 27, 25, 29), (32, 33, 35, 34), (34, 35, 39, 38), (38, 39, 37, 36), (36, 37, 33, 32), (34, 38, 36, 32), (39, 35, 33, 37), (40, 41, 43, 42), (42, 43, 47, 46), (46, 47, 45, 44), (44, 45, 41, 40), (42, 46, 44, 40), (47, 43, 41, 45), (48, 49, 51, 50), (50, 51, 55, 54), (54, 55, 53, 52), (52, 53, 49, 48), (50, 54, 52, 48), (55, 51, 49, 53), (56, 57, 59, 58), (58, 59, 63, 62), (62, 63, 61, 60), (60, 61, 57, 56), (58, 62, 60, 56), (63, 59, 57, 61), (64, 65, 67, 66), (66, 67, 71, 70), (70, 71, 69, 68), (68, 69, 65, 64), (66, 70, 68, 64), (71, 67, 65, 69)])
me_cube_004.polygons.foreach_set('use_smooth', [True] * 54)
me_cube_004.polygons.foreach_set('material_index', [1, 1, 1, 1, 0, 0, 0, 0, 0, 0, 0, 0, 0, 0, 1, 1, 1, 1, 2, 2, 2, 2, 2, 2, 2, 2, 2, 2, 2, 2, 2, 2, 2, 2, 2, 2, 2, 2, 2, 2, 2, 2, 2, 2, 2, 2, 2, 2, 2, 2, 2, 2, 2, 2])
me_cube_004.materials.append(mat_material_013)
me_cube_004.materials.append(mat_material_014)
me_cube_004.materials.append(mat_material_015)
me_cube_004.use_remesh_preserve_volume = False
me_cube_004.use_remesh_preserve_attributes = False
me_cube_004.use_mirror_vertex_groups = False
me_cube_004.update()
me_icosphere_001 = bpy.data.meshes.new('Icosphere.001')
me_icosphere_001.from_pydata([(-9.33e-09, 1.256e-09, -0.5786), (0.4186, -0.3042, -0.2587), (-0.1599, -0.4922, -0.2587), (-0.5175, 1.256e-09, -0.2587), (-0.1599, 0.4922, -0.2587), (0.4186, 0.3042, -0.2587), (0.1599, -0.4922, 0.2587), (-0.4186, -0.3042, 0.2587), (-0.4186, 0.3042, 0.2587), (0.1599, 0.4922, 0.2587), (0.5175, 1.256e-09, 0.2587), (-9.33e-09, 1.256e-09, 0.5786), (0.2224, -0.6845, -0.9539), (0.2309, -0.6907, -0.9474), (0.2192, -0.6945, -0.9474), (0.7282, -0.006186, -0.9474), (0.7197, 9.626e-10, -0.9539), (0.7282, 0.006186, -0.9474), (-0.5823, -0.423, -0.9539), (-0.5855, -0.4331, -0.9474), (-0.5928, -0.423, -0.9474), (-0.5823, 0.423, -0.9539), (-0.5928, 0.423, -0.9474), (-0.5855, 0.4331, -0.9474), (0.2224, 0.6845, -0.9539), (0.2192, 0.6945, -0.9474), (0.2309, 0.6907, -0.9474), (1.173, -0.006186, -0.2277), (1.173, 0.006186, -0.2277), (1.175, 1.094e-09, -0.2171), (0.3566, -1.118, -0.2277), (0.3684, -1.114, -0.2277), (0.3631, -1.118, -0.2171), (-0.9526, -0.6845, -0.2277), (-0.9454, -0.6945, -0.2277), (-0.9506, -0.6907, -0.2171), (-0.9454, 0.6945, -0.2277), (-0.9526, 0.6845, -0.2277), (-0.9506, 0.6907, -0.2171), (0.3684, 1.114, -0.2277), (0.3566, 1.118, -0.2277), (0.3631, 1.118, -0.2171), (0.9506, -0.6907, 0.2171), (0.9526, -0.6845, 0.2277), (0.9454, -0.6945, 0.2277), (-0.3631, -1.118, 0.2171), (-0.3566, -1.118, 0.2277), (-0.3684, -1.114, 0.2277), (-1.175, 9.626e-10, 0.2171), (-1.173, -0.006186, 0.2277), (-1.173, 0.006186, 0.2277), (-0.3631, 1.118, 0.2171), (-0.3684, 1.114, 0.2277), (-0.3566, 1.118, 0.2277), (0.9506, 0.6907, 0.2171), (0.9454, 0.6945, 0.2277), (0.9526, 0.6845, 0.2277), (0.5855, -0.4331, 0.9474), (0.5928, -0.423, 0.9474), (0.5823, -0.423, 0.9539), (-0.2309, -0.6907, 0.9474), (-0.2192, -0.6945, 0.9474), (-0.2224, -0.6845, 0.9539), (-0.7282, 0.006186, 0.9474), (-0.7282, -0.006186, 0.9474), (-0.7197, 1.094e-09, 0.9539), (-0.2192, 0.6945, 0.9474), (-0.2309, 0.6907, 0.9474), (-0.2224, 0.6845, 0.9539), (0.5928, 0.423, 0.9474), (0.5855, 0.4331, 0.9474), (0.5823, 0.423, 0.9539), (0.2357, -0.7237, -0.9957), (0.235, -0.7231, -0.9963), (0.2347, -0.724, -0.9957), (0.7603, 9.626e-10, -0.9963), (0.7611, -0.0005521, -0.9957), (0.7611, 0.0005521, -0.9957), (-0.6154, -0.4478, -0.9957), (-0.6151, -0.4469, -0.9963), (-0.616, -0.4469, -0.9957), (-0.616, 0.4469, -0.9957), (-0.6151, 0.4469, -0.9963), (-0.6154, 0.4478, -0.9957), (0.2347, 0.724, -0.9957), (0.235, 0.7231, -0.9963), (0.2357, 0.7237, -0.9957), (1.231, 0.0005521, -0.2354), (1.231, -0.0005521, -0.2354), (1.231, 1.094e-09, -0.2345), (0.3809, -1.171, -0.2354), (0.3799, -1.171, -0.2354), (0.3805, -1.171, -0.2345), (-0.9955, -0.724, -0.2354), (-0.9962, -0.7231, -0.2354), (-0.996, -0.7237, -0.2345), (-0.9962, 0.7231, -0.2354), (-0.9955, 0.724, -0.2354), (-0.996, 0.7237, -0.2345), (0.3799, 1.171, -0.2354), (0.3809, 1.171, -0.2354), (0.3805, 1.171, -0.2345), (0.9962, -0.7231, 0.2354), (0.996, -0.7237, 0.2345), (0.9955, -0.724, 0.2354), (-0.3799, -1.171, 0.2354), (-0.3805, -1.171, 0.2345), (-0.3809, -1.171, 0.2354), (-1.231, -0.0005521, 0.2354), (-1.231, 9.626e-10, 0.2345), (-1.231, 0.0005521, 0.2354), (-0.3809, 1.171, 0.2354), (-0.3805, 1.171, 0.2345), (-0.3799, 1.171, 0.2354), (0.9955, 0.724, 0.2354), (0.996, 0.7237, 0.2345), (0.9962, 0.7231, 0.2354), (0.616, -0.4469, 0.9957), (0.6154, -0.4478, 0.9957), (0.6151, -0.4469, 0.9963), (-0.2347, -0.724, 0.9957), (-0.2357, -0.7237, 0.9957), (-0.235, -0.7231, 0.9963), (-0.7611, -0.0005521, 0.9957), (-0.7611, 0.0005521, 0.9957), (-0.7603, 1.094e-09, 0.9963), (-0.2357, 0.7237, 0.9957), (-0.2347, 0.724, 0.9957), (-0.235, 0.7231, 0.9963), (0.6154, 0.4478, 0.9957), (0.616, 0.4469, 0.9957), (0.6151, 0.4469, 0.9963)], [], [(37, 38, 98, 96), (1, 13, 12, 0), (2, 14, 13, 1), (0, 12, 14, 2), (36, 37, 96, 97), (0, 16, 15, 1), (5, 17, 16, 0), (1, 15, 17, 5), (50, 48, 109, 110), (2, 19, 18, 0), (3, 20, 19, 2), (0, 18, 20, 3), (49, 50, 110, 108), (3, 22, 21, 0), (4, 23, 22, 3), (0, 21, 23, 4), (23, 21, 82, 83), (4, 25, 24, 0), (5, 26, 25, 4), (0, 24, 26, 5), (48, 49, 108, 109), (5, 28, 27, 1), (10, 29, 28, 5), (1, 27, 29, 10), (62, 60, 121, 122), (1, 31, 30, 2), (6, 32, 31, 1), (2, 30, 32, 6), (22, 23, 83, 81), (2, 34, 33, 3), (7, 35, 34, 2), (3, 33, 35, 7), (61, 62, 122, 120), (3, 37, 36, 4), (8, 38, 37, 3), (4, 36, 38, 8), (21, 22, 81, 82), (4, 40, 39, 5), (9, 41, 40, 4), (5, 39, 41, 9), (35, 33, 94, 95), (10, 43, 42, 1), (6, 44, 43, 10), (1, 42, 44, 6), (60, 61, 120, 121), (6, 46, 45, 2), (7, 47, 46, 6), (2, 45, 47, 7), (34, 35, 95, 93), (7, 49, 48, 3), (8, 50, 49, 7), (3, 48, 50, 8), (33, 34, 93, 94), (8, 52, 51, 4), (9, 53, 52, 8), (4, 51, 53, 9), (47, 45, 106, 107), (9, 55, 54, 5), (10, 56, 55, 9), (5, 54, 56, 10), (46, 47, 107, 105), (10, 58, 57, 6), (11, 59, 58, 10), (6, 57, 59, 11), (20, 18, 79, 80), (6, 61, 60, 7), (11, 62, 61, 6), (7, 60, 62, 11), (45, 46, 105, 106), (7, 64, 63, 8), (11, 65, 64, 7), (8, 63, 65, 11), (59, 57, 118, 119), (8, 67, 66, 9), (11, 68, 67, 8), (9, 66, 68, 11), (19, 20, 80, 78), (9, 70, 69, 10), (11, 71, 70, 9), (10, 69, 71, 11), (73, 72, 74), (76, 75, 77), (79, 78, 80), (82, 81, 83), (85, 84, 86), (88, 87, 89), (91, 90, 92), (94, 93, 95), (97, 96, 98), (100, 99, 101), (103, 102, 104), (106, 105, 107), (109, 108, 110), (112, 111, 113), (115, 114, 116), (118, 117, 119), (121, 120, 122), (124, 123, 125), (127, 126, 128), (130, 129, 131), (63, 64, 123, 124), (38, 36, 97, 98), (24, 25, 84, 85), (64, 65, 125, 123), (25, 26, 86, 84), (65, 63, 124, 125), (51, 52, 111, 112), (26, 24, 85, 86), (12, 13, 72, 73), (52, 53, 113, 111), (13, 14, 74, 72), (53, 51, 112, 113), (39, 40, 99, 100), (14, 12, 73, 74), (40, 41, 101, 99), (66, 67, 126, 127), (41, 39, 100, 101), (27, 28, 87, 88), (67, 68, 128, 126), (28, 29, 89, 87), (68, 66, 127, 128), (54, 55, 114, 115), (29, 27, 88, 89), (15, 16, 75, 76), (55, 56, 116, 114), (16, 17, 77, 75), (56, 54, 115, 116), (42, 43, 102, 103), (17, 15, 76, 77), (43, 44, 104, 102), (69, 70, 129, 130), (44, 42, 103, 104), (30, 31, 90, 91), (70, 71, 131, 129), (31, 32, 92, 90), (71, 69, 130, 131), (57, 58, 117, 118), (32, 30, 91, 92), (18, 19, 78, 79), (58, 59, 119, 117)])
me_icosphere_001.polygons.foreach_set('use_smooth', [True] * 140)
me_icosphere_001.polygons.foreach_set('material_index', [1, 0, 0, 0, 1, 0, 0, 0, 1, 0, 0, 0, 1, 0, 0, 0, 1, 0, 0, 0, 1, 0, 0, 0, 1, 0, 0, 0, 1, 0, 0, 0, 1, 0, 0, 0, 1, 0, 0, 0, 1, 0, 0, 0, 1, 0, 0, 0, 1, 0, 0, 0, 1, 0, 0, 0, 1, 0, 0, 0, 1, 0, 0, 0, 1, 0, 0, 0, 1, 0, 0, 0, 1, 0, 0, 0, 1, 0, 0, 0, 1, 1, 1, 1, 1, 1, 1, 1, 1, 1, 1, 1, 1, 1, 1, 1, 1, 1, 1, 1, 1, 1, 1, 1, 1, 1, 1, 1, 1, 1, 1, 1, 1, 1, 1, 1, 1, 1, 1, 1, 1, 1, 1, 1, 1, 1, 1, 1, 1, 1, 1, 1, 1, 1, 1, 1, 1, 1, 1, 1])
me_icosphere_001.materials.append(mat_material_016)
me_icosphere_001.materials.append(mat_material_017)
me_icosphere_001.use_remesh_preserve_volume = False
me_icosphere_001.use_remesh_preserve_attributes = False
me_icosphere_001.use_mirror_vertex_groups = False
me_icosphere_001.update()

# ---- objects
ob_lamp_001 = bpy.data.objects.new('Lamp.001', light_lamp_001)
ob_icosphere_001 = bpy.data.objects.new('Icosphere.001', me_icosphere_000)
ob_cube_010 = bpy.data.objects.new('Cube.010', me_cube_010)
ob_cube_009 = bpy.data.objects.new('Cube.009', me_cube_009)
ob_cube_008 = bpy.data.objects.new('Cube.008', me_cube_008)
ob_cube_007 = bpy.data.objects.new('Cube.007', me_cube_007)
ob_cube_006 = bpy.data.objects.new('Cube.006', me_cube_006)
ob_cube_005 = bpy.data.objects.new('Cube.005', me_cube_005)
ob_plane = bpy.data.objects.new('Plane', me_plane)
ob_cube = bpy.data.objects.new('Cube', me_cube)
ob_lamp = bpy.data.objects.new('Lamp', light_lamp)
ob_camera = bpy.data.objects.new('Camera', cam_camera)
ob_cube_001 = bpy.data.objects.new('Cube.001', me_cube_001)
ob_cube_002 = bpy.data.objects.new('Cube.002', me_cube_002)
ob_cube_003 = bpy.data.objects.new('Cube.003', me_cube_003)
ob_cube_004 = bpy.data.objects.new('Cube.004', me_cube_004)
ob_icosphere = bpy.data.objects.new('Icosphere', me_icosphere_001)

# ---- transforms, parenting, visibility, modifiers, constraints
ob_lamp_001.location = (4.076, -1.286, 5.904)
ob_lamp_001.rotation_euler = (-3.219, 0.4305, 1.29)
ob_lamp_001.lock_rotations_4d = False
ob_lamp_001.empty_display_type = 'ARROWS'
ob_lamp_001.color = (0.0, 0.0, 0.0, 0.0)
ob_lamp_001.lineart.crease_threshold = 0.0
ob_icosphere_001.location = (-3.956, -1.886, 1.543)
ob_icosphere_001.scale = (1.231, 1.231, 1.231)
ob_icosphere_001.lineart.crease_threshold = 0.0
_m = ob_icosphere_001.modifiers.new('Subsurf', 'SUBSURF')
_m.uv_smooth = 'PRESERVE_CORNERS'
_m.quality = 2
_m.levels = 2
_m.show_only_control_edges = False
ob_cube_010.location = (2.696, -2.751, 3.018)
ob_cube_010.rotation_euler = (1.356, -0.1165, -0.6176)
ob_cube_010.scale = (0.4243, 0.4243, 0.4243)
ob_cube_010.lineart.crease_threshold = 0.0
_m = ob_cube_010.modifiers.new('Subsurf', 'SUBSURF')
_m.uv_smooth = 'PRESERVE_CORNERS'
_m.levels = 3
_m.render_levels = 3
_m.show_only_control_edges = False
ob_cube_009.location = (2.074, -2.751, 3.018)
ob_cube_009.rotation_euler = (1.356, -0.1165, -0.6176)
ob_cube_009.scale = (0.5333, 0.5333, 0.5333)
ob_cube_009.lineart.crease_threshold = 0.0
_m = ob_cube_009.modifiers.new('Subsurf', 'SUBSURF')
_m.uv_smooth = 'PRESERVE_CORNERS'
_m.levels = 3
_m.render_levels = 3
_m.show_only_control_edges = False
ob_cube_008.location = (1.34, -2.683, 2.689)
ob_cube_008.rotation_euler = (1.356, -0.1165, -0.6176)
ob_cube_008.scale = (0.6002, 0.6002, 0.6002)
ob_cube_008.lineart.crease_threshold = 0.0
_m = ob_cube_008.modifiers.new('Subsurf', 'SUBSURF')
_m.uv_smooth = 'PRESERVE_CORNERS'
_m.levels = 3
_m.render_levels = 3
_m.show_only_control_edges = False
ob_cube_007.location = (0.3944, -2.594, 2.263)
ob_cube_007.rotation_euler = (1.356, -0.1165, -0.6176)
ob_cube_007.scale = (0.7647, 0.7647, 0.7647)
ob_cube_007.lineart.crease_threshold = 0.0
_m = ob_cube_007.modifiers.new('Subsurf', 'SUBSURF')
_m.uv_smooth = 'PRESERVE_CORNERS'
_m.levels = 3
_m.render_levels = 3
_m.show_only_control_edges = False
ob_cube_006.location = (-0.6009, -2.483, 1.727)
ob_cube_006.rotation_euler = (1.356, -0.1165, -0.6176)
ob_cube_006.scale = (0.7647, 0.7647, 0.7647)
ob_cube_006.lineart.crease_threshold = 0.0
_m = ob_cube_006.modifiers.new('Subsurf', 'SUBSURF')
_m.uv_smooth = 'PRESERVE_CORNERS'
_m.levels = 3
_m.render_levels = 3
_m.show_only_control_edges = False
ob_cube_005.location = (-1.59, -2.413, 2.213)
ob_cube_005.rotation_euler = (1.356, -0.1165, -0.6176)
ob_cube_005.lineart.crease_threshold = 0.0
_m = ob_cube_005.modifiers.new('Subsurf', 'SUBSURF')
_m.uv_smooth = 'PRESERVE_CORNERS'
_m.levels = 3
_m.render_levels = 3
_m.show_only_control_edges = False
ob_plane.location = (0.0, 0.0, 0.0)
ob_plane.lineart.crease_threshold = 0.0
ob_cube.location = (-12.75, 5.814, 0.0)
ob_cube.lock_rotations_4d = False
ob_cube.empty_display_type = 'ARROWS'
ob_cube.lineart.crease_threshold = 0.0
_m = ob_cube.modifiers.new('Subsurf', 'SUBSURF')
_m.uv_smooth = 'PRESERVE_CORNERS'
_m.quality = 2
_m.levels = 2
_m.show_only_control_edges = False
_m = ob_cube.modifiers.new('Array', 'ARRAY')
_m.count = 7
_m.use_constant_offset = True
_m.constant_offset_displace = (3.65, 0.0, 0.0)
_m.use_relative_offset = False
_m = ob_cube.modifiers.new('Array.002', 'ARRAY')
_m.count = 3
_m.use_constant_offset = True
_m.constant_offset_displace = (1.73, 2.69, -0.22)
_m.use_relative_offset = False
_m = ob_cube.modifiers.new('Array.001', 'ARRAY')
_m.count = 6
_m.use_constant_offset = True
_m.constant_offset_displace = (0.41, 4.48, 0.0)
_m.use_relative_offset = False
_m = ob_cube.modifiers.new('Displace', 'DISPLACE')
_m.strength = 0.9
ob_lamp.location = (4.076, 1.005, 5.904)
ob_lamp.rotation_euler = (0.2844, -0.1204, 1.872)
ob_lamp.lock_rotations_4d = False
ob_lamp.empty_display_type = 'ARROWS'
ob_lamp.color = (0.0, 0.0, 0.0, 0.0)
ob_lamp.lineart.crease_threshold = 0.0
ob_camera.location = (0.0, -13.65, 2.3)
ob_camera.rotation_euler = (1.775, -0.0, 0.0)
ob_camera.lock_rotations_4d = False
ob_camera.empty_display_type = 'ARROWS'
ob_camera.color = (0.0, 0.0, 0.0, 0.0)
ob_camera.display_type = 'WIRE'
ob_camera.lineart.crease_threshold = 0.0
ob_cube_001.location = (-0.44, -4.138, 3.683)
ob_cube_001.rotation_euler = (-0.2519, -0.0, 0.6106)
ob_cube_001.lock_rotations_4d = False
ob_cube_001.empty_display_type = 'ARROWS'
ob_cube_001.lineart.crease_threshold = 0.0
_m = ob_cube_001.modifiers.new('Subsurf', 'SUBSURF')
_m.uv_smooth = 'PRESERVE_CORNERS'
_m.quality = 2
_m.levels = 2
_m.show_only_control_edges = False
ob_cube_002.location = (-1.374, -3.353, 3.091)
ob_cube_002.rotation_euler = (1.356, -0.1165, -0.6176)
ob_cube_002.lineart.crease_threshold = 0.0
_m = ob_cube_002.modifiers.new('Subsurf', 'SUBSURF')
_m.uv_smooth = 'PRESERVE_CORNERS'
_m.levels = 3
_m.render_levels = 3
_m.show_only_control_edges = False
ob_cube_003.location = (1.443, -6.314, 4.308)
ob_cube_003.rotation_euler = (0.951, -0.7165, -0.2453)
ob_cube_003.scale = (0.369, 0.369, 0.369)
ob_cube_003.lineart.crease_threshold = 0.0
_m = ob_cube_003.modifiers.new('Subsurf', 'SUBSURF')
_m.uv_smooth = 'PRESERVE_CORNERS'
_m.levels = 3
_m.render_levels = 3
_m.show_only_control_edges = False
ob_cube_004.location = (2.277, -6.629, 4.413)
ob_cube_004.rotation_euler = (0.8629, 0.3023, 0.06463)
ob_cube_004.scale = (0.3556, 0.3556, 0.3556)
ob_cube_004.lineart.crease_threshold = 0.0
_m = ob_cube_004.modifiers.new('Subsurf', 'SUBSURF')
_m.uv_smooth = 'PRESERVE_CORNERS'
_m.levels = 3
_m.render_levels = 3
_m.show_only_control_edges = False
ob_icosphere.location = (1.686, -7.071, 1.287)
ob_icosphere.scale = (1.422, 1.422, 1.422)
ob_icosphere.lineart.crease_threshold = 0.0
_m = ob_icosphere.modifiers.new('Subsurf', 'SUBSURF')
_m.uv_smooth = 'PRESERVE_CORNERS'
_m.quality = 2
_m.levels = 2
_m.show_only_control_edges = False

# ---- collection membership
col_collection_1.objects.link(ob_lamp_001)
col_collection_1.objects.link(ob_icosphere_001)
col_collection_1.objects.link(ob_cube_010)
col_collection_1.objects.link(ob_cube_009)
col_collection_1.objects.link(ob_cube_008)
col_collection_1.objects.link(ob_cube_007)
col_collection_1.objects.link(ob_cube_006)
col_collection_1.objects.link(ob_cube_005)
col_collection_1.objects.link(ob_plane)
col_collection_1.objects.link(ob_cube)
col_collection_1.objects.link(ob_lamp)
col_collection_1.objects.link(ob_camera)
col_collection_1.objects.link(ob_cube_001)
col_collection_1.objects.link(ob_cube_002)
col_collection_1.objects.link(ob_cube_003)
col_collection_1.objects.link(ob_cube_004)
col_collection_1.objects.link(ob_icosphere)

# ---- scene / render settings (as saved in the file)
scene.camera = ob_camera
scene.frame_start = 1; scene.frame_end = 250; scene.frame_set(1)
scene.render.engine = 'BLENDER_EEVEE_NEXT'
scene.render.resolution_x = 800
scene.render.resolution_y = 600
scene.render.dither_intensity = 0.0
scene.cycles.use_denoising = False
scene.cycles.samples = 128
scene.cycles.sampling_pattern = 'TABULATED_SOBOL'
scene.cycles.light_sampling_threshold = 0.0
scene.cycles.use_adaptive_sampling = False
scene.cycles.use_light_tree = False
scene.cycles.blur_glossy = 0.0
scene.cycles.sample_clamp_indirect = 0.0
scene.view_settings.view_transform = 'Standard'
bpy.context.view_layer.update()
